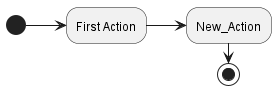

The diagram above was rendered by PlantUML. Its source (embedded in the PNG):
@startuml
left to right direction
(*) --> "First Action" as a1
a1 --> "New_Action" as a2
a2 -> (*)
@enduml